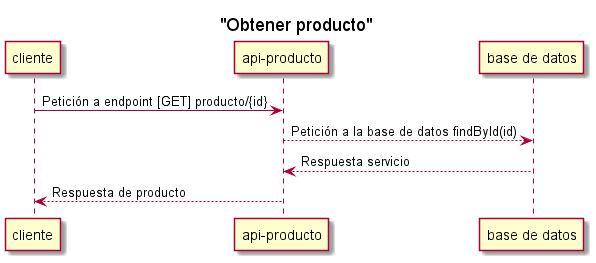

The diagram above was rendered by PlantUML. Its source (embedded in the PNG):
@startuml producto-controller-obtener
'https://plantuml.com/sequence-diagram
title "Obtener producto"

cliente-> "api-producto": Petición a endpoint [GET] producto/{id}
"api-producto"--> "base de datos":Petición a la base de datos findById(id)
"base de datos"--> "api-producto": Respuesta servicio
"api-producto"--> cliente: Respuesta de producto

@enduml